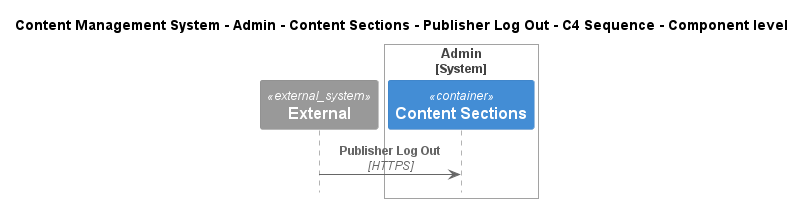

The diagram above was rendered by PlantUML. Its source (embedded in the PNG):
@startuml
!include ..\..\..\..\..\..\..\.c4s\C4_Sequence.puml

title Content Management System - Admin - Content Sections - Publisher Log Out - C4 Sequence - Component level

System_Ext(C4InterFlow.SoftwareSystems.ExternalSystem, "External", "")

System_Boundary(ContentManagementSystem.SoftwareSystems.Admin, "Admin")
    Container(ContentManagementSystem.SoftwareSystems.Admin.Containers.ContentSections, "Content Sections", "", "Content-Sections are primarily used for content classification, helping the CMS organize and manage different types of information, ensuring a clear structure for easy retrieval and display.")
Boundary_End()

Rel(C4InterFlow.SoftwareSystems.ExternalSystem, ContentManagementSystem.SoftwareSystems.Admin.Containers.ContentSections, "Publisher Log Out", "HTTPS")


@enduml